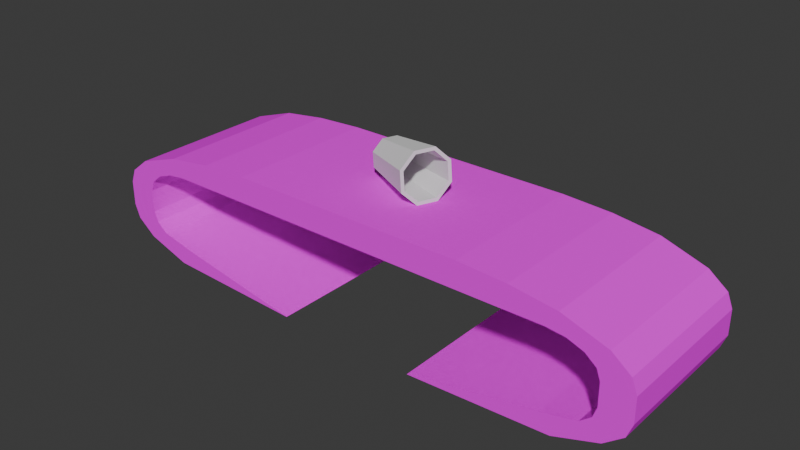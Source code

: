 # Source: table2.blend  (saved by Blender 4.0.36; exported with 4.5.12 LTS)
import bpy
from mathutils import Matrix  # noqa: F401  (used for matrix-valued properties, if any)

bpy.ops.wm.read_factory_settings(use_empty=True)
scene = bpy.context.scene
scene.name = 'Scene'

# ---- collections
col_collection = bpy.data.collections.new('Collection'); scene.collection.children.link(col_collection)

# ---- images (referenced by path relative to the original .blend; pixels are not part of the script)
import os
ASSET_DIR = os.environ.get("B2B_ASSET_DIR", "")  # directory of the original .blend (textures are referenced by path, not embedded)
HERE = os.path.dirname(os.path.abspath(__file__))  # packed textures are extracted next to this script under _unpacked/

def load_image(name, relpath, width, height, colorspace="sRGB"):
    """Load a texture the original file referenced (path relative to the .blend, or extracted next to this script)."""
    p = next((c for c in (os.path.join(HERE, relpath), os.path.join(ASSET_DIR, relpath)) if relpath and os.path.exists(c)), "")
    if p:
        img = bpy.data.images.load(p, check_existing=True)
        img.name = name
    else:  # same state as the original file: an image datablock whose file is absent (Cycles renders it pink)
        img = bpy.data.images.new(name, width, height)
        img.source = "FILE"
        img.filepath = "//" + (relpath or name)
    img.colorspace_settings.name = colorspace
    return img
img_plywood_64x64_png = load_image('plywood_64x64.png', 'plywood_64x64.png', 1024, 1024, 'sRGB')

# ---- materials (node trees are filled in below, after node groups)
mat_material_001 = bpy.data.materials.new('Material.001')
mat_material_001.use_transparent_shadow = False

# ---- material node trees
mat_material_001.use_nodes = True; mat_material_001.node_tree.nodes.clear()
_N = mat_material_001.node_tree.nodes; _L = mat_material_001.node_tree.links
n0 = _N.new('ShaderNodeBsdfPrincipled'); n0.name = 'Principled BSDF'; n0.location = (10, 300)
n0.inputs[2].default_value = 1.0
n0.inputs[3].default_value = 1.45
n0.inputs[13].default_value = 0.0
n1 = _N.new('ShaderNodeOutputMaterial'); n1.name = 'Material Output'; n1.location = (300, 300)
n2 = _N.new('ShaderNodeTexImage'); n2.name = 'Image Texture'; n2.location = (-305, 324)
n2.image = img_plywood_64x64_png
n2.interpolation = 'Closest'
_L.new(n0.outputs[0], n1.inputs[0])
_L.new(n2.outputs[0], n0.inputs[0])
n1.is_active_output = True

# ---- world
world_world = bpy.data.worlds.new('World'); scene.world = world_world
world_world.use_nodes = True; world_world.node_tree.nodes.clear()
_N = world_world.node_tree.nodes; _L = world_world.node_tree.links
n0 = _N.new('ShaderNodeOutputWorld'); n0.name = 'World Output'; n0.location = (300, 300)
n1 = _N.new('ShaderNodeBackground'); n1.name = 'Background'; n1.location = (10, 300)
n1.inputs[0].default_value = (0.05088, 0.05088, 0.05088, 1.0)
_L.new(n1.outputs[0], n0.inputs[0])
n0.is_active_output = True
world_world.color = (0.05088, 0.05088, 0.05088)
world_world.use_sun_shadow = False
world_world.sun_shadow_jitter_overblur = 0.0

# ---- meshes
me_cube_001 = bpy.data.meshes.new('Cube.001')
me_cube_001.from_pydata([(0.7053, 1.986, 1.672), (0.0, 1.986, 1.672), (0.0, -1.986, 1.672), (0.7053, -1.986, 1.672), (0.0, 1.986, 1.0), (0.0, -1.986, 1.0), (0.7053, 1.986, 1.0), (0.7053, -1.986, 1.0), (1.198, -1.986, -1.0), (1.492, -1.986, -0.2923), (1.406, -1.986, -0.7927), (1.47, -1.986, -0.5631), (1.492, -1.986, 0.2923), (1.198, -1.986, 1.0), (1.47, -1.986, 0.5631), (1.406, -1.986, 0.7927), (1.31, -1.986, 0.9461), (1.492, 1.986, -0.2923), (1.198, 1.986, -1.0), (1.47, 1.986, -0.5631), (1.406, 1.986, -0.7927), (1.198, 1.986, 1.0), (1.492, 1.986, 0.2923), (1.31, 1.986, 0.9461), (1.406, 1.986, 0.7927), (1.47, 1.986, 0.5631), (1.266, -1.986, -1.447), (0.4229, -1.986, -1.606), (0.4229, 1.986, -1.606), (1.266, 1.986, -1.447), (1.528, -1.986, -1.063), (1.528, 1.986, -1.063), (1.639, -1.986, -0.6814), (1.639, 1.986, -0.6814), (1.671, -1.986, -0.32), (1.671, 1.986, -0.32), (1.266, 1.986, 1.447), (0.9947, 1.986, 1.606), (0.9947, -1.986, 1.606), (1.266, -1.986, 1.447), (1.528, 1.986, 1.063), (1.528, -1.986, 1.063), (1.639, 1.986, 0.6814), (1.639, -1.986, 0.6814), (1.671, 1.986, 0.32), (1.671, -1.986, 0.32), (-0.7053, -1.986, 1.672), (3.349e-08, -1.986, 1.672), (3.349e-08, 1.986, 1.672), (-0.7053, 1.986, 1.672), (2.003e-08, -1.986, 1.0), (2.003e-08, 1.986, 1.0), (-0.7053, -1.986, 1.0), (-0.7053, 1.986, 1.0), (-1.198, 1.986, -1.0), (-1.492, 1.986, -0.2923), (-1.406, 1.986, -0.7927), (-1.47, 1.986, -0.5631), (-1.492, 1.986, 0.2923), (-1.198, 1.986, 1.0), (-1.47, 1.986, 0.5631), (-1.406, 1.986, 0.7927), (-1.31, 1.986, 0.9461), (-1.492, -1.986, -0.2923), (-1.198, -1.986, -1.0), (-1.47, -1.986, -0.5631), (-1.406, -1.986, -0.7927), (-1.198, -1.986, 1.0), (-1.492, -1.986, 0.2923), (-1.31, -1.986, 0.9461), (-1.406, -1.986, 0.7927), (-1.47, -1.986, 0.5631), (-1.266, 1.986, -1.447), (-0.4229, 1.986, -1.606), (-0.4229, -1.986, -1.606), (-1.266, -1.986, -1.447), (-1.528, 1.986, -1.063), (-1.528, -1.986, -1.063), (-1.639, 1.986, -0.6814), (-1.639, -1.986, -0.6814), (-1.671, 1.986, -0.32), (-1.671, -1.986, -0.32), (-1.266, -1.986, 1.447), (-0.9947, -1.986, 1.606), (-0.9947, 1.986, 1.606), (-1.266, 1.986, 1.447), (-1.528, -1.986, 1.063), (-1.528, 1.986, 1.063), (-1.639, -1.986, 0.6814), (-1.639, 1.986, 0.6814), (-1.671, -1.986, 0.32), (-1.671, 1.986, 0.32)], [], [(35, 44, 45, 34), (18, 20, 31, 29), (10, 8, 26, 30), (21, 6, 7, 13), (19, 17, 35, 33), (16, 15, 41, 39), (9, 11, 32, 34), (24, 23, 36, 40), (18, 29, 28), (5, 7, 3, 2), (14, 12, 45, 43), (0, 1, 2, 3), (27, 28, 29, 26), (26, 29, 31, 30), (30, 31, 33, 32), (32, 33, 35, 34), (37, 38, 39, 36), (36, 39, 41, 40), (40, 41, 43, 42), (42, 43, 45, 44), (25, 24, 40, 42), (23, 21, 37, 36), (17, 22, 44, 35), (15, 14, 43, 41), (27, 8, 18, 28), (12, 9, 34, 45), (6, 4, 1, 0), (11, 10, 30, 32), (8, 27, 26), (13, 16, 39, 38), (20, 19, 33, 31), (22, 25, 42, 44), (0, 37, 38, 3), (3, 38, 13, 7), (37, 21, 6, 0), (10, 11, 9, 12, 14, 15, 16, 13, 21, 23, 24, 25, 22, 17, 19, 20, 18, 8), (7, 5, 4, 6), (81, 90, 91, 80), (64, 66, 77, 75), (56, 54, 72, 76), (67, 52, 53, 59), (65, 63, 81, 79), (62, 61, 87, 85), (55, 57, 78, 80), (70, 69, 82, 86), (64, 75, 74), (51, 53, 49, 48), (60, 58, 91, 89), (46, 47, 48, 49), (73, 74, 75, 72), (72, 75, 77, 76), (76, 77, 79, 78), (78, 79, 81, 80), (83, 84, 85, 82), (82, 85, 87, 86), (86, 87, 89, 88), (88, 89, 91, 90), (71, 70, 86, 88), (69, 67, 83, 82), (63, 68, 90, 81), (61, 60, 89, 87), (73, 54, 64, 74), (58, 55, 80, 91), (52, 50, 47, 46), (57, 56, 76, 78), (54, 73, 72), (59, 62, 85, 84), (66, 65, 79, 77), (68, 71, 88, 90), (46, 83, 84, 49), (49, 84, 59, 53), (83, 67, 52, 46), (56, 57, 55, 58, 60, 61, 62, 59, 67, 69, 70, 71, 68, 63, 65, 66, 64, 54), (53, 51, 50, 52)])
_uv = me_cube_001.uv_layers.new(name='UVMap')
_uv.uv.foreach_set('vector', [0.3102, 0.2354, 0.4548, 0.2354, 0.4548, 0.7303, 0.3102, 0.7303, 0.1484, 0.1903, 0.1863, 0.214, 0.1863, 0.214, 0.1484, 0.1903, 0.1863, 0.7517, 0.1484, 0.7753, 0.1484, 0.7753, 0.1863, 0.7517, 0.7029, 0.2354, 0.7029, 0.2354, 0.7029, 0.7303, 0.7029, 0.7303, 0.2431, 0.2298, 0.3102, 0.2354, 0.3102, 0.2354, 0.2431, 0.2298, 0.6167, 0.7753, 0.5787, 0.7517, 0.5787, 0.7517, 0.6167, 0.7753, 0.3102, 0.7303, 0.2431, 0.7359, 0.2431, 0.7359, 0.3102, 0.7303, 0.5787, 0.214, 0.6167, 0.1903, 0.6167, 0.1903, 0.5787, 0.214, 0.1484, 0.1903, 0.1484, 0.1903, 0.135, 0.1624, 0.63, 0.9778, 0.63, 0.8033, 0.63, 0.8033, 0.63, 0.9778, 0.5219, 0.7359, 0.4548, 0.7303, 0.4548, 0.7303, 0.5219, 0.7359, 0.7029, 0.2354, 0.8775, 0.2354, 0.8775, 0.7303, 0.7029, 0.7303, 0.1311, 0.7354, 0.1311, 0.2646, 0.2328, 0.2646, 0.2328, 0.7354, 0.09, 0.7303, 0.09, 0.2354, 0.135, 0.2354, 0.135, 0.7303, 0.135, 0.7303, 0.135, 0.2354, 0.2431, 0.2354, 0.2431, 0.7303, 0.2431, 0.7303, 0.2431, 0.2354, 0.3102, 0.2354, 0.3102, 0.7303, 0.7029, 0.2354, 0.7029, 0.7303, 0.675, 0.7303, 0.675, 0.2354, 0.675, 0.2354, 0.675, 0.7303, 0.63, 0.7303, 0.63, 0.2354, 0.63, 0.2354, 0.63, 0.7303, 0.5219, 0.7303, 0.5219, 0.2354, 0.5219, 0.2354, 0.5219, 0.7303, 0.4548, 0.7303, 0.4548, 0.2354, 0.5219, 0.2298, 0.5787, 0.214, 0.5787, 0.214, 0.5219, 0.2298, 0.6167, 0.1903, 0.63, 0.1624, 0.63, 0.1624, 0.6167, 0.1903, 0.3102, 0.2354, 0.4548, 0.2354, 0.4548, 0.2354, 0.3102, 0.2354, 0.5787, 0.7517, 0.5219, 0.7359, 0.5219, 0.7359, 0.5787, 0.7517, 0.3644, 0.7354, 0.2478, 0.7354, 0.2478, 0.2646, 0.3644, 0.2646, 0.4548, 0.7303, 0.3102, 0.7303, 0.3102, 0.7303, 0.4548, 0.7303, 0.63, 0.1624, 0.63, -0.01213, 0.63, -0.01213, 0.63, 0.1624, 0.2431, 0.7359, 0.1863, 0.7517, 0.1863, 0.7517, 0.2431, 0.7359, 0.135, 0.8033, 0.135, 0.8033, 0.1484, 0.7753, 0.63, 0.8033, 0.6167, 0.7753, 0.6167, 0.7753, 0.63, 0.8033, 0.1863, 0.214, 0.2431, 0.2298, 0.2431, 0.2298, 0.1863, 0.214, 0.4548, 0.2354, 0.5219, 0.2298, 0.5219, 0.2298, 0.4548, 0.2354, 0.7029, 0.2354, 0.7029, 0.2354, 0.7029, 0.7303, 0.7029, 0.7303, 0.7029, 0.7303, 0.7029, 0.7303, 0.7029, 0.7303, 0.63, 0.8033, -0.6074, -0.7546, -0.6074, -0.7546, -0.6074, -0.7546, -0.6074, -0.7546, 0.1863, 0.7517, 0.2431, 0.7359, 0.3102, 0.7303, 0.4548, 0.7303, 0.5219, 0.7359, 0.5787, 0.7517, 0.6167, 0.7753, 0.63, 0.8033, 0.7029, 0.2354, 0.6167, 0.1903, 0.5787, 0.214, 0.5219, 0.2298, 0.4548, 0.2354, 0.3102, 0.2354, 0.2431, 0.2298, 0.1863, 0.214, 0.1484, 0.1903, 0.1484, 0.7753, 0.7029, 0.7303, 0.63, 0.9778, 0.63, -0.01213, 0.7029, 0.2354, 0.3102, 0.2354, 0.4548, 0.2354, 0.4548, 0.7303, 0.3102, 0.7303, 0.1484, 0.1903, 0.1863, 0.214, 0.1863, 0.214, 0.1484, 0.1903, 0.1863, 0.7517, 0.1484, 0.7753, 0.1484, 0.7753, 0.1863, 0.7517, 0.7029, 0.2354, 0.7029, 0.2354, 0.7029, 0.7303, 0.7029, 0.7303, 0.2431, 0.2298, 0.3102, 0.2354, 0.3102, 0.2354, 0.2431, 0.2298, 0.6167, 0.7753, 0.5787, 0.7517, 0.5787, 0.7517, 0.6167, 0.7753, 0.3102, 0.7303, 0.2431, 0.7359, 0.2431, 0.7359, 0.3102, 0.7303, 0.5787, 0.214, 0.6167, 0.1903, 0.6167, 0.1903, 0.5787, 0.214, 0.1484, 0.1903, 0.1484, 0.1903, 0.135, 0.1624, 0.63, 0.9778, 0.63, 0.8033, 0.63, 0.8033, 0.63, 0.9778, 0.5219, 0.7359, 0.4548, 0.7303, 0.4548, 0.7303, 0.5219, 0.7359, 0.7029, 0.2354, 0.8775, 0.2354, 0.8775, 0.7303, 0.7029, 0.7303, 0.3345, 0.2646, 0.3345, 0.7354, 0.2329, 0.7354, 0.2329, 0.2646, 0.09, 0.7303, 0.09, 0.2354, 0.135, 0.2354, 0.135, 0.7303, 0.135, 0.7303, 0.135, 0.2354, 0.2431, 0.2354, 0.2431, 0.7303, 0.2431, 0.7303, 0.2431, 0.2354, 0.3102, 0.2354, 0.3102, 0.7303, 0.7029, 0.2354, 0.7029, 0.7303, 0.675, 0.7303, 0.675, 0.2354, 0.675, 0.2354, 0.675, 0.7303, 0.63, 0.7303, 0.63, 0.2354, 0.63, 0.2354, 0.63, 0.7303, 0.5219, 0.7303, 0.5219, 0.2354, 0.5219, 0.2354, 0.5219, 0.7303, 0.4548, 0.7303, 0.4548, 0.2354, 0.5219, 0.2298, 0.5787, 0.214, 0.5787, 0.214, 0.5219, 0.2298, 0.6167, 0.1903, 0.63, 0.1624, 0.63, 0.1624, 0.6167, 0.1903, 0.3102, 0.2354, 0.4548, 0.2354, 0.4548, 0.2354, 0.3102, 0.2354, 0.5787, 0.7517, 0.5219, 0.7359, 0.5219, 0.7359, 0.5787, 0.7517, 0.1311, 0.2646, 0.2477, 0.2646, 0.2477, 0.7354, 0.1311, 0.7354, 0.4548, 0.7303, 0.3102, 0.7303, 0.3102, 0.7303, 0.4548, 0.7303, 0.63, 0.1624, 0.63, -0.01213, 0.63, -0.01213, 0.63, 0.1624, 0.2431, 0.7359, 0.1863, 0.7517, 0.1863, 0.7517, 0.2431, 0.7359, 0.135, 0.8033, 0.135, 0.8033, 0.1484, 0.7753, 0.63, 0.8033, 0.6167, 0.7753, 0.6167, 0.7753, 0.63, 0.8033, 0.1863, 0.214, 0.2431, 0.2298, 0.2431, 0.2298, 0.1863, 0.214, 0.4548, 0.2354, 0.5219, 0.2298, 0.5219, 0.2298, 0.4548, 0.2354, 0.7029, 0.2354, 0.7029, 0.2354, 0.7029, 0.7303, 0.7029, 0.7303, 0.7029, 0.7303, 0.7029, 0.7303, 0.7029, 0.7303, 0.63, 0.8033, -0.6074, -0.7546, -0.6074, -0.7546, -0.6074, -0.7546, -0.6074, -0.7546, 0.1863, 0.7517, 0.2431, 0.7359, 0.3102, 0.7303, 0.4548, 0.7303, 0.5219, 0.7359, 0.5787, 0.7517, 0.6167, 0.7753, 0.63, 0.8033, 0.7029, 0.2354, 0.6167, 0.1903, 0.5787, 0.214, 0.5219, 0.2298, 0.4548, 0.2354, 0.3102, 0.2354, 0.2431, 0.2298, 0.1863, 0.214, 0.1484, 0.1903, 0.1484, 0.7753, 0.7029, 0.7303, 0.63, 0.9778, 0.63, -0.01213, 0.7029, 0.2354])
me_cube_001.materials.append(mat_material_001)
me_cube_001.update()
me_cylinder = bpy.data.meshes.new('Cylinder')
me_cylinder.from_pydata([(0.8867, 0.4131, -0.7621), (1.045, 0.5157, 0.9413), (1.149, 0.1456, -0.7788), (1.361, 0.1935, 0.9212), (1.146, -0.2294, -0.7763), (1.357, -0.2583, 0.9242), (0.8791, -0.4923, -0.7561), (1.036, -0.575, 0.9485), (0.505, -0.489, -0.7301), (0.5849, -0.571, 0.9799), (0.2426, -0.2215, -0.7134), (0.2689, -0.2487, 1.0), (0.2458, 0.1536, -0.7159), (0.2727, 0.203, 0.997), (0.5125, 0.4164, -0.7361), (0.594, 0.5197, 0.9727), (1.446, 0.228, 0.915), (1.081, 0.6006, 0.9383), (1.442, -0.2943, 0.9185), (1.07, -0.6604, 0.9466), (0.549, -0.6559, 0.9829), (0.1837, -0.2833, 1.006), (0.188, 0.2391, 1.003), (0.5596, 0.6052, 0.9746), (0.549, -0.6559, 0.9829), (0.505, -0.489, -0.7301), (0.2426, -0.2215, -0.7134), (0.1837, -0.2833, 1.006), (0.8867, 0.4131, -0.7621), (1.149, 0.1456, -0.7788), (1.446, 0.228, 0.915), (1.081, 0.6006, 0.9383), (1.146, -0.2294, -0.7763), (1.442, -0.2943, 0.9185), (0.8791, -0.4923, -0.7561), (1.07, -0.6604, 0.9466), (0.505, -0.489, -0.7301), (0.549, -0.6559, 0.9829), (0.1837, -0.2833, 1.006), (0.2426, -0.2215, -0.7134), (0.2458, 0.1536, -0.7159), (0.188, 0.2391, 1.003), (0.5125, 0.4164, -0.7361), (0.5596, 0.6052, 0.9746), (0.549, -0.6559, 0.9829), (0.505, -0.489, -0.7301), (0.2426, -0.2215, -0.7134), (0.1837, -0.2833, 1.006), (0.8925, 0.411, -0.6611), (1.153, 0.1451, -0.6777), (1.15, -0.2276, -0.6752), (0.885, -0.4889, -0.6551), (0.5132, -0.4856, -0.6292), (0.2524, -0.2197, -0.6127), (0.2555, 0.153, -0.6151), (0.5207, 0.4143, -0.6352)], [], [(25, 8, 36, 45), (12, 10, 39, 40), (17, 16, 30, 31), (23, 17, 31, 43), (20, 21, 27, 24), (18, 19, 35, 33), (20, 24, 44, 37), (2, 0, 28, 29), (0, 2, 4, 6, 8, 10, 12, 14), (1, 3, 16, 17), (3, 5, 18, 16), (5, 7, 19, 18), (7, 9, 20, 19), (9, 11, 21, 20), (11, 13, 22, 21), (13, 15, 23, 22), (15, 1, 17, 23), (0, 14, 42, 28), (6, 4, 32, 34), (27, 21, 38, 47), (10, 8, 25, 26), (28, 31, 30, 29), (29, 30, 33, 32), (32, 33, 35, 34), (34, 35, 37, 36), (39, 38, 41, 40), (40, 41, 43, 42), (42, 43, 31, 28), (45, 44, 47, 46), (36, 37, 44, 45), (38, 39, 46, 47), (21, 22, 41, 38), (10, 26, 46, 39), (8, 6, 34, 36), (19, 20, 37, 35), (26, 25, 45, 46), (4, 2, 29, 32), (14, 12, 40, 42), (24, 27, 47, 44), (16, 18, 33, 30), (22, 23, 43, 41), (13, 11, 39, 40), (15, 13, 40, 42), (1, 15, 42, 28), (3, 1, 28, 29), (5, 3, 29, 32), (7, 5, 32, 34), (9, 7, 34, 36), (11, 9, 45, 46), (48, 49, 50, 51, 52, 53, 54, 55)])
_uv = me_cylinder.uv_layers.new(name='UVMap')
_uv.uv.foreach_set('vector', [0.75, 0.01, 0.75, 0.01, 0.75, 0.01, 0.75, 0.01, 0.51, 0.25, 0.5803, 0.08029, 0.5803, 0.08029, 0.51, 0.25, 0.25, 0.49, 0.4197, 0.4197, 0.4197, 0.4197, 0.25, 0.49, 0.08029, 0.4197, 0.25, 0.49, 0.25, 0.49, 0.08029, 0.4197, 0.25, 0.01, 0.08029, 0.08029, 0.08029, 0.08029, 0.25, 0.01, 0.49, 0.25, 0.4197, 0.08029, 0.4197, 0.08029, 0.49, 0.25, 0.25, 0.01, 0.25, 0.01, 0.25, 0.01, 0.25, 0.01, 0.9197, 0.4197, 0.75, 0.49, 0.75, 0.49, 0.9197, 0.4197, 0.75, 0.49, 0.9197, 0.4197, 0.99, 0.25, 0.9197, 0.08029, 0.75, 0.01, 0.5803, 0.08029, 0.51, 0.25, 0.5803, 0.4197, 0.25, 0.4576, 0.3968, 0.3968, 0.4197, 0.4197, 0.25, 0.49, 0.3968, 0.3968, 0.4576, 0.25, 0.49, 0.25, 0.4197, 0.4197, 0.4576, 0.25, 0.3968, 0.1032, 0.4197, 0.08029, 0.49, 0.25, 0.3968, 0.1032, 0.25, 0.04242, 0.25, 0.01, 0.4197, 0.08029, 0.25, 0.04242, 0.1032, 0.1032, 0.08029, 0.08029, 0.25, 0.01, 0.1032, 0.1032, 0.04242, 0.25, 0.01, 0.25, 0.08029, 0.08029, 0.04242, 0.25, 0.1032, 0.3968, 0.08029, 0.4197, 0.01, 0.25, 0.1032, 0.3968, 0.25, 0.4576, 0.25, 0.49, 0.08029, 0.4197, 0.75, 0.49, 0.5803, 0.4197, 0.5803, 0.4197, 0.75, 0.49, 0.9197, 0.08029, 0.99, 0.25, 0.99, 0.25, 0.9197, 0.08029, 0.08029, 0.08029, 0.08029, 0.08029, 0.08029, 0.08029, 0.08029, 0.08029, 0.5803, 0.08029, 0.75, 0.01, 0.75, 0.01, 0.5803, 0.08029, 1.0, 0.5, 1.0, 1.0, 0.875, 1.0, 0.875, 0.5, 0.875, 0.5, 0.875, 1.0, 0.75, 1.0, 0.75, 0.5, 0.75, 0.5, 0.75, 1.0, 0.625, 1.0, 0.625, 0.5, 0.625, 0.5, 0.625, 1.0, 0.5, 1.0, 0.5, 0.5, 0.375, 0.5, 0.375, 1.0, 0.25, 1.0, 0.25, 0.5, 0.25, 0.5, 0.25, 1.0, 0.125, 1.0, 0.125, 0.5, 0.125, 0.5, 0.125, 1.0, 0.0, 1.0, 0.0, 0.5, 0.5, 0.5, 0.5, 1.0, 0.375, 1.0, 0.375, 0.5, 0.5, 0.5, 0.5, 1.0, 0.5, 1.0, 0.5, 0.5, 0.375, 1.0, 0.375, 0.5, 0.375, 0.5, 0.375, 1.0, 0.08029, 0.08029, 0.01, 0.25, 0.01, 0.25, 0.08029, 0.08029, 0.5803, 0.08029, 0.5803, 0.08029, 0.5803, 0.08029, 0.5803, 0.08029, 0.75, 0.01, 0.9197, 0.08029, 0.9197, 0.08029, 0.75, 0.01, 0.4197, 0.08029, 0.25, 0.01, 0.25, 0.01, 0.4197, 0.08029, 0.5803, 0.08029, 0.75, 0.01, 0.75, 0.01, 0.5803, 0.08029, 0.99, 0.25, 0.9197, 0.4197, 0.9197, 0.4197, 0.99, 0.25, 0.5803, 0.4197, 0.51, 0.25, 0.51, 0.25, 0.5803, 0.4197, 0.25, 0.01, 0.08029, 0.08029, 0.08029, 0.08029, 0.25, 0.01, 0.4197, 0.4197, 0.49, 0.25, 0.49, 0.25, 0.4197, 0.4197, 0.01, 0.25, 0.08029, 0.4197, 0.08029, 0.4197, 0.01, 0.25, 0.04242, 0.25, 0.1032, 0.1032, 0.5803, 0.08029, 0.51, 0.25, 0.1032, 0.3968, 0.04242, 0.25, 0.51, 0.25, 0.125, 0.5, 0.25, 0.4576, 0.1032, 0.3968, 0.125, 0.5, 0.75, 0.49, 0.3968, 0.3968, 0.25, 0.4576, 0.75, 0.49, 0.9197, 0.4197, 0.4576, 0.25, 0.3968, 0.3968, 0.9197, 0.4197, 0.75, 0.5, 0.3968, 0.1032, 0.4576, 0.25, 0.75, 0.5, 0.9197, 0.08029, 0.25, 0.04242, 0.3968, 0.1032, 0.9197, 0.08029, 0.5, 0.5, 0.1032, 0.1032, 0.25, 0.04242, 0.5, 0.5, 0.375, 0.5, 0.75, 0.49, 0.9197, 0.4197, 0.99, 0.25, 0.9197, 0.08029, 0.75, 0.01, 0.5803, 0.08029, 0.51, 0.25, 0.5803, 0.4197])
me_cylinder.materials.append(None)
me_cylinder.update()

# ---- objects
ob_table = bpy.data.objects.new('Table', me_cube_001)
ob_glass = bpy.data.objects.new('Glass', me_cylinder)

# ---- transforms, parenting, visibility, modifiers, constraints
ob_table.location = (0.0, 0.0, 0.0)
ob_table.scale = (4.364, 1.0, 1.0)
ob_glass.location = (0.0, 0.1423, 2.939)
ob_glass.rotation_euler = (0.1223, 1.399, -0.2845)

# ---- collection membership
col_collection.objects.link(ob_table)
col_collection.objects.link(ob_glass)

# ---- scene / render settings (as saved in the file)
scene.frame_start = 1; scene.frame_end = 250; scene.frame_set(2)
scene.render.engine = 'BLENDER_EEVEE_NEXT'
scene.cycles.sampling_pattern = 'TABULATED_SOBOL'
bpy.context.view_layer.update()

# ---- added for rendering (the .blend has no active camera and no usable light): camera, sun
cam_auto = bpy.data.cameras.new('AutoCamera')
cam_auto.lens = 50.0
cam_auto.sensor_width = 36.0
cam_auto.clip_end = 1000.0
ob_auto_camera = bpy.data.objects.new('AutoCamera', cam_auto)
scene.collection.objects.link(ob_auto_camera)
ob_auto_camera.location = (14.603, -17.5236, 12.3497)
ob_auto_camera.rotation_euler = (1.09748, -7.21219e-08, 0.694738)
scene.camera = ob_auto_camera
light_auto_sun = bpy.data.lights.new('AutoSun', 'SUN')
light_auto_sun.energy = 3.0
light_auto_sun.angle = 0.0523599
ob_auto_sun = bpy.data.objects.new('AutoSun', light_auto_sun)
scene.collection.objects.link(ob_auto_sun)
ob_auto_sun.rotation_euler = (0.872665, 0.174533, 0.523599)
bpy.context.view_layer.update()

